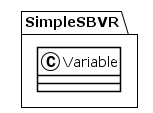

The diagram above was rendered by PlantUML. Its source (embedded in the PNG):
@startuml
!theme plain
package SimpleSBVR {
class Variable {
}
}
@enduml